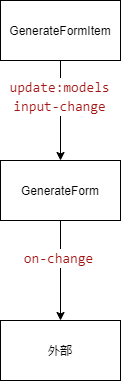

The diagram above was exported from draw.io. Its source (the exported page's mxGraphModel, read from the mxfile embedded in the PNG):
<mxGraphModel dx="1024" dy="632" grid="1" gridSize="10" guides="1" tooltips="1" connect="1" arrows="1" fold="1" page="1" pageScale="1" pageWidth="1100" pageHeight="850" background="none" math="0" shadow="0">
  <root>
    <mxCell id="0" />
    <mxCell id="1" parent="0" />
    <mxCell id="8r_xGv_6YO74NX46PWkq-4" style="edgeStyle=orthogonalEdgeStyle;rounded=0;orthogonalLoop=1;jettySize=auto;html=1;exitX=0.5;exitY=1;exitDx=0;exitDy=0;entryX=0.5;entryY=0;entryDx=0;entryDy=0;" edge="1" parent="1" source="_KEtPa2ivI59zZs-s24Q-1" target="8r_xGv_6YO74NX46PWkq-3">
      <mxGeometry relative="1" as="geometry" />
    </mxCell>
    <mxCell id="8r_xGv_6YO74NX46PWkq-5" value="&lt;div style=&quot;font-family: &amp;#34;consolas&amp;#34; , &amp;#34;courier new&amp;#34; , monospace ; font-size: 14px ; line-height: 19px&quot;&gt;&lt;span style=&quot;color: #a31515&quot;&gt;on-change&lt;/span&gt;&lt;/div&gt;" style="edgeLabel;html=1;align=center;verticalAlign=middle;resizable=0;points=[];" vertex="1" connectable="0" parent="8r_xGv_6YO74NX46PWkq-4">
      <mxGeometry x="-0.252" y="-3" relative="1" as="geometry">
        <mxPoint as="offset" />
      </mxGeometry>
    </mxCell>
    <mxCell id="_KEtPa2ivI59zZs-s24Q-1" value="GenerateForm" style="rounded=0;whiteSpace=wrap;html=1;" parent="1" vertex="1">
      <mxGeometry x="260" y="220" width="120" height="60" as="geometry" />
    </mxCell>
    <mxCell id="8r_xGv_6YO74NX46PWkq-1" style="edgeStyle=orthogonalEdgeStyle;rounded=0;orthogonalLoop=1;jettySize=auto;html=1;exitX=0.5;exitY=1;exitDx=0;exitDy=0;entryX=0.5;entryY=0;entryDx=0;entryDy=0;" edge="1" parent="1" source="_KEtPa2ivI59zZs-s24Q-3" target="_KEtPa2ivI59zZs-s24Q-1">
      <mxGeometry relative="1" as="geometry" />
    </mxCell>
    <mxCell id="8r_xGv_6YO74NX46PWkq-2" value="&lt;div style=&quot;font-family: &amp;#34;consolas&amp;#34; , &amp;#34;courier new&amp;#34; , monospace ; font-size: 14px ; line-height: 19px&quot;&gt;&lt;span style=&quot;color: #a31515&quot;&gt;update:models&lt;/span&gt;&lt;/div&gt;&lt;div style=&quot;font-family: &amp;#34;consolas&amp;#34; , &amp;#34;courier new&amp;#34; , monospace ; font-size: 14px ; line-height: 19px&quot;&gt;&lt;div style=&quot;line-height: 19px&quot;&gt;&lt;span style=&quot;color: #a31515&quot;&gt;input-change&lt;/span&gt;&lt;/div&gt;&lt;/div&gt;" style="edgeLabel;html=1;align=center;verticalAlign=middle;resizable=0;points=[];" vertex="1" connectable="0" parent="8r_xGv_6YO74NX46PWkq-1">
      <mxGeometry x="-0.292" y="-2" relative="1" as="geometry">
        <mxPoint as="offset" />
      </mxGeometry>
    </mxCell>
    <mxCell id="_KEtPa2ivI59zZs-s24Q-3" value="GenerateFormItem" style="rounded=0;whiteSpace=wrap;html=1;" parent="1" vertex="1">
      <mxGeometry x="260" y="60" width="120" height="60" as="geometry" />
    </mxCell>
    <mxCell id="8r_xGv_6YO74NX46PWkq-3" value="外部" style="rounded=0;whiteSpace=wrap;html=1;" vertex="1" parent="1">
      <mxGeometry x="260" y="380" width="120" height="60" as="geometry" />
    </mxCell>
  </root>
</mxGraphModel>